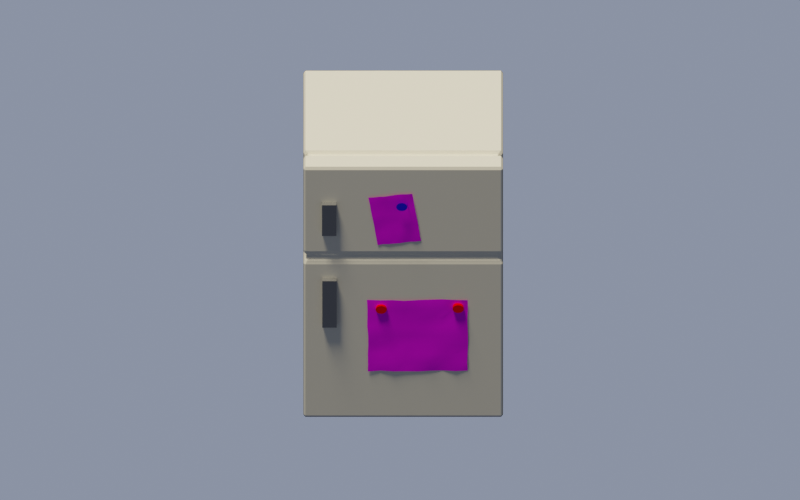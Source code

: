 # Source: fridge.blend  (saved by Blender 2.80.74; exported with 4.5.12 LTS)
import bpy
from mathutils import Matrix  # noqa: F401  (used for matrix-valued properties, if any)

bpy.ops.wm.read_factory_settings(use_empty=True)
scene = bpy.context.scene
scene.name = 'Scene'

# ---- collections
col_collection = bpy.data.collections.new('Collection'); scene.collection.children.link(col_collection)

# ---- images (referenced by path relative to the original .blend; pixels are not part of the script)
import os
ASSET_DIR = os.environ.get("B2B_ASSET_DIR", "")  # directory of the original .blend (textures are referenced by path, not embedded)
HERE = os.path.dirname(os.path.abspath(__file__))  # packed textures are extracted next to this script under _unpacked/

def load_image(name, relpath, width, height, colorspace="sRGB"):
    """Load a texture the original file referenced (path relative to the .blend, or extracted next to this script)."""
    p = next((c for c in (os.path.join(HERE, relpath), os.path.join(ASSET_DIR, relpath)) if relpath and os.path.exists(c)), "")
    if p:
        img = bpy.data.images.load(p, check_existing=True)
        img.name = name
    else:  # same state as the original file: an image datablock whose file is absent (Cycles renders it pink)
        img = bpy.data.images.new(name, width, height)
        img.source = "FILE"
        img.filepath = "//" + (relpath or name)
    img.colorspace_settings.name = colorspace
    return img
img_drawing_jpg = load_image('drawing.jpg', 'drawing.jpg', 1024, 1024, 'sRGB')
img_menu_jpg = load_image('menu.jpg', 'menu.jpg', 1024, 1024, 'sRGB')

# ---- materials (node trees are filled in below, after node groups)
mat_shadow_catcher = bpy.data.materials.new('shadow catcher')
mat_shadow_catcher.surface_render_method = 'BLENDED'
mat_shadow_catcher.blend_method = 'BLEND'
mat_shadow_catcher.use_backface_culling = True
mat_shadow_catcher.use_transparent_shadow = False
mat_material_003 = bpy.data.materials.new('Material.003')
mat_material_003.use_transparent_shadow = False
mat_material_001 = bpy.data.materials.new('Material.001')
mat_material_001.use_transparent_shadow = False
mat_material_002 = bpy.data.materials.new('Material.002')
mat_material_002.use_transparent_shadow = False
mat_material_005 = bpy.data.materials.new('Material.005')
mat_material_005.use_transparent_shadow = False
mat_material_004 = bpy.data.materials.new('Material.004')
mat_material_004.use_transparent_shadow = False
mat_material_006 = bpy.data.materials.new('Material.006')
mat_material_006.use_transparent_shadow = False

# ---- material node trees
mat_shadow_catcher.use_nodes = True; mat_shadow_catcher.node_tree.nodes.clear()
_N = mat_shadow_catcher.node_tree.nodes; _L = mat_shadow_catcher.node_tree.links
n0 = _N.new('ShaderNodeBsdfDiffuse'); n0.name = 'Diffuse BSDF'; n0.location = (-324, 106)
n0.inputs[0].default_value = (0.0, 0.0, 0.0, 1.0)
n1 = _N.new('ShaderNodeBsdfDiffuse'); n1.name = 'Diffuse BSDF.001'; n1.location = (-584, 227)
n1.inputs[0].default_value = (1.0, 1.0, 1.0, 1.0)
n2 = _N.new('ShaderNodeShaderToRGB'); n2.name = 'Shader to RGB'; n2.location = (-347, 252)
n3 = _N.new('ShaderNodeRGBToBW'); n3.name = 'RGB to BW'; n3.location = (-137, 260)
n4 = _N.new('ShaderNodeMixShader'); n4.name = 'Mix Shader'; n4.location = (414, 23)
n5 = _N.new('ShaderNodeValToRGB'); n5.name = 'ColorRamp'; n5.location = (64, 298)
while len(n5.color_ramp.elements) > 1: n5.color_ramp.elements.remove(n5.color_ramp.elements[-1])
n5.color_ramp.elements[0].position = 0.0; n5.color_ramp.elements[0].color = (0.0, 0.0, 0.0, 1.0)
_e = n5.color_ramp.elements.new(0.4); _e.color = (1.0, 1.0, 1.0, 1.0)
n6 = _N.new('ShaderNodeBsdfTransparent'); n6.name = 'Transparent BSDF'; n6.location = (-59, -78)
n7 = _N.new('ShaderNodeOutputMaterial'); n7.name = 'Material Output'; n7.location = (787, 124)
_L.new(n1.outputs[0], n2.inputs[0])
_L.new(n2.outputs[0], n3.inputs[0])
_L.new(n3.outputs[0], n5.inputs[0])
_L.new(n5.outputs[0], n4.inputs[0])
_L.new(n6.outputs[0], n4.inputs[2])
_L.new(n0.outputs[0], n4.inputs[1])
_L.new(n4.outputs[0], n7.inputs[0])
n7.is_active_output = True
mat_material_003.use_nodes = True; mat_material_003.node_tree.nodes.clear()
_N = mat_material_003.node_tree.nodes; _L = mat_material_003.node_tree.links
n0 = _N.new('ShaderNodeOutputMaterial'); n0.name = 'Material Output'; n0.location = (300, 300)
n1 = _N.new('ShaderNodeBsdfPrincipled'); n1.name = 'Principled BSDF'; n1.location = (10, 300)
n1.distribution = 'GGX'
n1.subsurface_method = 'BURLEY'
n1.inputs[2].default_value = 0.8091
n1.inputs[3].default_value = 1.45
n1.inputs[13].default_value = 0.1455
n1.inputs[27].default_value = (0.0, 0.0, 0.0, 1.0)
n1.inputs[28].default_value = 1.0
n2 = _N.new('ShaderNodeTexImage'); n2.name = 'Image Texture'; n2.location = (-315, 115)
n2.image = img_drawing_jpg
_L.new(n1.outputs[0], n0.inputs[0])
_L.new(n2.outputs[0], n1.inputs[0])
n0.is_active_output = True
mat_material_001.use_nodes = True; mat_material_001.node_tree.nodes.clear()
_N = mat_material_001.node_tree.nodes; _L = mat_material_001.node_tree.links
n0 = _N.new('ShaderNodeOutputMaterial'); n0.name = 'Material Output'; n0.location = (300, 300)
n1 = _N.new('ShaderNodeBsdfPrincipled'); n1.name = 'Principled BSDF'; n1.location = (10, 300)
n1.distribution = 'GGX'
n1.subsurface_method = 'BURLEY'
n1.inputs[0].default_value = (0.8714, 0.8228, 0.6724, 1.0)
n1.inputs[2].default_value = 0.7
n1.inputs[3].default_value = 1.45
n1.inputs[19].default_value = 0.25
n1.inputs[20].default_value = 0.0
n1.inputs[27].default_value = (0.0, 0.0, 0.0, 1.0)
n1.inputs[28].default_value = 1.0
_L.new(n1.outputs[0], n0.inputs[0])
n0.is_active_output = True
mat_material_002.use_nodes = True; mat_material_002.node_tree.nodes.clear()
_N = mat_material_002.node_tree.nodes; _L = mat_material_002.node_tree.links
n0 = _N.new('ShaderNodeOutputMaterial'); n0.name = 'Material Output'; n0.location = (300, 300)
n1 = _N.new('ShaderNodeBsdfPrincipled'); n1.name = 'Principled BSDF'; n1.location = (10, 300)
n1.distribution = 'GGX'
n1.subsurface_method = 'BURLEY'
n1.inputs[0].default_value = (0.2722, 0.2722, 0.2722, 1.0)
n1.inputs[1].default_value = 1.0
n1.inputs[3].default_value = 1.45
n1.inputs[27].default_value = (0.0, 0.0, 0.0, 1.0)
n1.inputs[28].default_value = 1.0
_L.new(n1.outputs[0], n0.inputs[0])
n0.is_active_output = True
mat_material_005.use_nodes = True; mat_material_005.node_tree.nodes.clear()
_N = mat_material_005.node_tree.nodes; _L = mat_material_005.node_tree.links
n0 = _N.new('ShaderNodeOutputMaterial'); n0.name = 'Material Output'; n0.location = (300, 300)
n1 = _N.new('ShaderNodeBsdfPrincipled'); n1.name = 'Principled BSDF'; n1.location = (10, 300)
n1.distribution = 'GGX'
n1.subsurface_method = 'BURLEY'
n1.inputs[0].default_value = (0.01628, 0.006684, 0.8, 1.0)
n1.inputs[2].default_value = 0.1955
n1.inputs[3].default_value = 1.45
n1.inputs[13].default_value = 0.1227
n1.inputs[27].default_value = (0.0, 0.0, 0.0, 1.0)
n1.inputs[28].default_value = 1.0
_L.new(n1.outputs[0], n0.inputs[0])
n0.is_active_output = True
mat_material_004.use_nodes = True; mat_material_004.node_tree.nodes.clear()
_N = mat_material_004.node_tree.nodes; _L = mat_material_004.node_tree.links
n0 = _N.new('ShaderNodeOutputMaterial'); n0.name = 'Material Output'; n0.location = (300, 300)
n1 = _N.new('ShaderNodeBsdfPrincipled'); n1.name = 'Principled BSDF'; n1.location = (10, 300)
n1.distribution = 'GGX'
n1.subsurface_method = 'BURLEY'
n1.inputs[0].default_value = (0.8, 0.0004267, 0.0, 1.0)
n1.inputs[2].default_value = 0.1955
n1.inputs[3].default_value = 1.45
n1.inputs[13].default_value = 0.1227
n1.inputs[27].default_value = (0.0, 0.0, 0.0, 1.0)
n1.inputs[28].default_value = 1.0
_L.new(n1.outputs[0], n0.inputs[0])
n0.is_active_output = True
mat_material_006.use_nodes = True; mat_material_006.node_tree.nodes.clear()
_N = mat_material_006.node_tree.nodes; _L = mat_material_006.node_tree.links
n0 = _N.new('ShaderNodeOutputMaterial'); n0.name = 'Material Output'; n0.location = (300, 300)
n1 = _N.new('ShaderNodeBsdfPrincipled'); n1.name = 'Principled BSDF'; n1.location = (10, 300)
n1.distribution = 'GGX'
n1.subsurface_method = 'BURLEY'
n1.inputs[2].default_value = 0.7864
n1.inputs[3].default_value = 1.45
n1.inputs[13].default_value = 0.1227
n1.inputs[27].default_value = (0.0, 0.0, 0.0, 1.0)
n1.inputs[28].default_value = 1.0
n2 = _N.new('ShaderNodeTexImage'); n2.name = 'Image Texture'; n2.location = (-315, 115)
n2.image = img_menu_jpg
_L.new(n1.outputs[0], n0.inputs[0])
_L.new(n2.outputs[0], n1.inputs[0])
n0.is_active_output = True

# ---- world
world_world = bpy.data.worlds.new('World'); scene.world = world_world
world_world.use_nodes = True; world_world.node_tree.nodes.clear()
_N = world_world.node_tree.nodes; _L = world_world.node_tree.links
n0 = _N.new('ShaderNodeOutputWorld'); n0.name = 'World Output'; n0.location = (300, 300)
n1 = _N.new('ShaderNodeBackground'); n1.name = 'Background'; n1.location = (10, 300)
n1.inputs[0].default_value = (0.1653, 0.1946, 0.2739, 1.0)
n1.inputs[1].default_value = 0.4
_L.new(n1.outputs[0], n0.inputs[0])
n0.is_active_output = True
world_world.color = (0.05088, 0.05088, 0.05088)
world_world.use_sun_shadow = False
world_world.sun_shadow_jitter_overblur = 0.0

# ---- cameras
cam_camera = bpy.data.cameras.new('Camera')
cam_camera.type = 'ORTHO'
cam_camera.clip_end = 100.0
cam_camera.ortho_scale = 16.0

# ---- lights
light_light = bpy.data.lights.new('Light', 'SUN')
light_light.color = (1.0, 0.9111, 0.7206)
light_light.transmission_factor = 0.0
light_light.angle = 0.1993
light_light.energy = 4.0
light_light.shadow_soft_size = 0.1
light_light.shadow_cascade_max_distance = 1000.0

# ---- meshes
me_plane = bpy.data.meshes.new('Plane')
me_plane.from_pydata([(-1.0, -1.0, 0.0), (1.0, -1.0, 0.0), (-1.0, 1.0, 0.0), (1.0, 1.0, 0.0)], [], [(0, 1, 3, 2)])
_uv = me_plane.uv_layers.new(name='UVMap')
_uv.uv.foreach_set('vector', [0.0, 0.0, 1.0, 0.0, 1.0, 1.0, 0.0, 1.0])
me_plane.materials.append(mat_shadow_catcher)
me_plane.use_remesh_preserve_volume = False
me_plane.use_remesh_preserve_attributes = False
me_plane.use_mirror_vertex_groups = False
me_plane.update()
me_plane_001 = bpy.data.meshes.new('Plane.001')
me_plane_001.from_pydata([(-1.609, 0.208, -2.619), (1.54, 0.2371, -2.62), (-1.62, 0.2256, 0.5418), (1.561, 0.1921, 0.5386), (-1.59, 0.1982, -1.029), (-0.01383, 0.2188, -2.633), (1.558, 0.2072, -1.021), (-0.02691, 0.2085, 0.5357), (-0.03437, 0.2159, -1.056), (-1.605, 0.2061, -1.826), (0.7513, 0.2387, -2.612), (1.544, 0.2115, -0.2486), (-0.8172, 0.2103, 0.5366), (-1.609, 0.214, -0.2523), (-0.813, 0.1996, -2.61), (1.544, 0.2255, -1.809), (0.7571, 0.229, 0.5486), (-0.04079, 0.2159, -0.2558), (-0.01607, 0.2049, -1.834), (-0.8049, 0.2247, -1.043), (0.7493, 0.1999, -1.044), (0.7785, 0.2036, -1.806), (-0.8149, 0.2073, -1.837), (-0.8249, 0.2128, -0.242), (0.738, 0.2335, -0.2567), (-1.604, 0.2129, -2.226), (1.152, 0.2108, -2.618), (1.564, 0.2191, 0.1269), (-1.209, 0.2123, 0.5278), (-1.617, 0.2168, -0.6425), (-0.4235, 0.2114, -2.617), (1.558, 0.225, -1.431), (0.3532, 0.2067, 0.5563), (-0.04571, 0.1953, 0.1321), (-0.02767, 0.2153, -1.426), (-1.215, 0.201, -1.045), (0.3627, 0.2138, -1.037), (-1.59, 0.2134, -1.428), (0.3659, 0.2217, -2.608), (1.547, 0.2106, -0.646), (-0.4411, 0.1925, 0.5205), (-1.606, 0.211, 0.142), (-1.221, 0.2227, -2.594), (1.527, 0.1963, -2.226), (1.133, 0.223, 0.5232), (-0.03961, 0.2131, -0.6584), (-0.01409, 0.2018, -2.221), (-0.4122, 0.2175, -1.056), (1.152, 0.2103, -1.047), (0.7384, 0.2124, -1.443), (0.7476, 0.2268, -2.228), (0.368, 0.2043, -1.848), (1.14, 0.2246, -1.811), (-0.8362, 0.2128, -1.431), (-0.8181, 0.1833, -2.22), (-1.21, 0.2299, -1.846), (-0.4245, 0.2147, -1.828), (-0.803, 0.2053, 0.1399), (-0.8167, 0.2102, -0.6456), (-1.207, 0.2199, -0.2368), (-0.4231, 0.2264, -0.2422), (0.74, 0.2013, 0.12), (0.7419, 0.2105, -0.642), (0.3543, 0.2093, -0.2318), (1.131, 0.2203, -0.2581), (1.166, 0.2, -0.643), (0.363, 0.2051, -0.6436), (0.3545, 0.1949, 0.147), (-0.4283, 0.2001, -0.6548), (-1.226, 0.1931, -0.6449), (-1.224, 0.1986, 0.1523), (-0.4241, 0.2274, -2.2), (-1.222, 0.205, -2.223), (-1.214, 0.2218, -1.437), (1.162, 0.2139, -2.231), (0.3662, 0.1878, -2.222), (0.3801, 0.2098, -1.434), (1.162, 0.1995, -1.456), (-0.4106, 0.2213, -1.438), (-0.4263, 0.1983, 0.1363), (1.147, 0.2323, 0.1514)], [], [(80, 27, 3, 44), (79, 33, 7, 40), (78, 34, 8, 47), (77, 31, 6, 48), (76, 49, 20, 36), (75, 50, 21, 51), (74, 43, 15, 52), (73, 53, 19, 35), (72, 54, 22, 55), (71, 46, 18, 56), (70, 57, 12, 28), (69, 58, 23, 59), (68, 45, 17, 60), (67, 61, 16, 32), (66, 62, 24, 63), (65, 39, 11, 64), (62, 65, 64, 24), (20, 48, 65, 62), (48, 6, 39, 65), (45, 66, 63, 17), (8, 36, 66, 45), (36, 20, 62, 66), (33, 67, 32, 7), (17, 63, 67, 33), (63, 24, 61, 67), (58, 68, 60, 23), (19, 47, 68, 58), (47, 8, 45, 68), (29, 69, 59, 13), (4, 35, 69, 29), (35, 19, 58, 69), (41, 70, 28, 2), (13, 59, 70, 41), (59, 23, 57, 70), (54, 71, 56, 22), (14, 30, 71, 54), (30, 5, 46, 71), (25, 72, 55, 9), (0, 42, 72, 25), (42, 14, 54, 72), (37, 73, 35, 4), (9, 55, 73, 37), (55, 22, 53, 73), (50, 74, 52, 21), (10, 26, 74, 50), (26, 1, 43, 74), (46, 75, 51, 18), (5, 38, 75, 46), (38, 10, 50, 75), (34, 76, 36, 8), (18, 51, 76, 34), (51, 21, 49, 76), (49, 77, 48, 20), (21, 52, 77, 49), (52, 15, 31, 77), (53, 78, 47, 19), (22, 56, 78, 53), (56, 18, 34, 78), (57, 79, 40, 12), (23, 60, 79, 57), (60, 17, 33, 79), (61, 80, 44, 16), (24, 64, 80, 61), (64, 11, 27, 80)])
me_plane_001.polygons.foreach_set('use_smooth', [True] * 64)
_uv = me_plane_001.uv_layers.new(name='UVMap')
_uv.uv.foreach_set('vector', [0.875, 0.875, 1.0, 0.875, 1.0, 1.0, 0.875, 1.0, 0.375, 0.875, 0.5, 0.875, 0.5, 1.0, 0.375, 1.0, 0.375, 0.375, 0.5, 0.375, 0.5, 0.5, 0.375, 0.5, 0.875, 0.375, 1.0, 0.375, 1.0, 0.5, 0.875, 0.5, 0.625, 0.375, 0.75, 0.375, 0.75, 0.5, 0.625, 0.5, 0.625, 0.125, 0.75, 0.125, 0.75, 0.25, 0.625, 0.25, 0.875, 0.125, 1.0, 0.125, 1.0, 0.25, 0.875, 0.25, 0.125, 0.375, 0.25, 0.375, 0.25, 0.5, 0.125, 0.5, 0.125, 0.125, 0.25, 0.125, 0.25, 0.25, 0.125, 0.25, 0.375, 0.125, 0.5, 0.125, 0.5, 0.25, 0.375, 0.25, 0.125, 0.875, 0.25, 0.875, 0.25, 1.0, 0.125, 1.0, 0.125, 0.625, 0.25, 0.625, 0.25, 0.75, 0.125, 0.75, 0.375, 0.625, 0.5, 0.625, 0.5, 0.75, 0.375, 0.75, 0.625, 0.875, 0.75, 0.875, 0.75, 1.0, 0.625, 1.0, 0.625, 0.625, 0.75, 0.625, 0.75, 0.75, 0.625, 0.75, 0.875, 0.625, 1.0, 0.625, 1.0, 0.75, 0.875, 0.75, 0.75, 0.625, 0.875, 0.625, 0.875, 0.75, 0.75, 0.75, 0.75, 0.5, 0.875, 0.5, 0.875, 0.625, 0.75, 0.625, 0.875, 0.5, 1.0, 0.5, 1.0, 0.625, 0.875, 0.625, 0.5, 0.625, 0.625, 0.625, 0.625, 0.75, 0.5, 0.75, 0.5, 0.5, 0.625, 0.5, 0.625, 0.625, 0.5, 0.625, 0.625, 0.5, 0.75, 0.5, 0.75, 0.625, 0.625, 0.625, 0.5, 0.875, 0.625, 0.875, 0.625, 1.0, 0.5, 1.0, 0.5, 0.75, 0.625, 0.75, 0.625, 0.875, 0.5, 0.875, 0.625, 0.75, 0.75, 0.75, 0.75, 0.875, 0.625, 0.875, 0.25, 0.625, 0.375, 0.625, 0.375, 0.75, 0.25, 0.75, 0.25, 0.5, 0.375, 0.5, 0.375, 0.625, 0.25, 0.625, 0.375, 0.5, 0.5, 0.5, 0.5, 0.625, 0.375, 0.625, 0.0, 0.625, 0.125, 0.625, 0.125, 0.75, 0.0, 0.75, 0.0, 0.5, 0.125, 0.5, 0.125, 0.625, 0.0, 0.625, 0.125, 0.5, 0.25, 0.5, 0.25, 0.625, 0.125, 0.625, 0.0, 0.875, 0.125, 0.875, 0.125, 1.0, 0.0, 1.0, 0.0, 0.75, 0.125, 0.75, 0.125, 0.875, 0.0, 0.875, 0.125, 0.75, 0.25, 0.75, 0.25, 0.875, 0.125, 0.875, 0.25, 0.125, 0.375, 0.125, 0.375, 0.25, 0.25, 0.25, 0.25, 0.0, 0.375, 0.0, 0.375, 0.125, 0.25, 0.125, 0.375, 0.0, 0.5, 0.0, 0.5, 0.125, 0.375, 0.125, 0.0, 0.125, 0.125, 0.125, 0.125, 0.25, 0.0, 0.25, 0.0, 0.0, 0.125, 0.0, 0.125, 0.125, 0.0, 0.125, 0.125, 0.0, 0.25, 0.0, 0.25, 0.125, 0.125, 0.125, 0.0, 0.375, 0.125, 0.375, 0.125, 0.5, 0.0, 0.5, 0.0, 0.25, 0.125, 0.25, 0.125, 0.375, 0.0, 0.375, 0.125, 0.25, 0.25, 0.25, 0.25, 0.375, 0.125, 0.375, 0.75, 0.125, 0.875, 0.125, 0.875, 0.25, 0.75, 0.25, 0.75, 0.0, 0.875, 0.0, 0.875, 0.125, 0.75, 0.125, 0.875, 0.0, 1.0, 0.0, 1.0, 0.125, 0.875, 0.125, 0.5, 0.125, 0.625, 0.125, 0.625, 0.25, 0.5, 0.25, 0.5, 0.0, 0.625, 0.0, 0.625, 0.125, 0.5, 0.125, 0.625, 0.0, 0.75, 0.0, 0.75, 0.125, 0.625, 0.125, 0.5, 0.375, 0.625, 0.375, 0.625, 0.5, 0.5, 0.5, 0.5, 0.25, 0.625, 0.25, 0.625, 0.375, 0.5, 0.375, 0.625, 0.25, 0.75, 0.25, 0.75, 0.375, 0.625, 0.375, 0.75, 0.375, 0.875, 0.375, 0.875, 0.5, 0.75, 0.5, 0.75, 0.25, 0.875, 0.25, 0.875, 0.375, 0.75, 0.375, 0.875, 0.25, 1.0, 0.25, 1.0, 0.375, 0.875, 0.375, 0.25, 0.375, 0.375, 0.375, 0.375, 0.5, 0.25, 0.5, 0.25, 0.25, 0.375, 0.25, 0.375, 0.375, 0.25, 0.375, 0.375, 0.25, 0.5, 0.25, 0.5, 0.375, 0.375, 0.375, 0.25, 0.875, 0.375, 0.875, 0.375, 1.0, 0.25, 1.0, 0.25, 0.75, 0.375, 0.75, 0.375, 0.875, 0.25, 0.875, 0.375, 0.75, 0.5, 0.75, 0.5, 0.875, 0.375, 0.875, 0.75, 0.875, 0.875, 0.875, 0.875, 1.0, 0.75, 1.0, 0.75, 0.75, 0.875, 0.75, 0.875, 0.875, 0.75, 0.875, 0.875, 0.75, 1.0, 0.75, 1.0, 0.875, 0.875, 0.875])
me_plane_001.materials.append(mat_material_003)
me_plane_001.use_remesh_preserve_volume = False
me_plane_001.use_remesh_preserve_attributes = False
me_plane_001.use_mirror_vertex_groups = False
me_plane_001.update()
me_cube = bpy.data.meshes.new('Cube')
me_cube.from_pydata([(-1.0, -1.0, -1.0), (-1.0, -1.0, 1.0), (-1.0, 1.0, -1.0), (-1.0, 1.0, 1.0), (1.0, -1.0, -1.0), (1.0, -1.0, 1.0), (1.0, 1.0, -1.0), (1.0, 1.0, 1.0), (-0.9528, -0.9641, 0.2761), (-0.9528, 0.9416, 0.2761), (0.9528, 0.9416, 0.2761), (0.9528, -0.9641, 0.2761), (-0.9567, -0.6832, -0.9442), (-0.9567, -0.6832, 0.9691), (0.9567, -0.6832, -0.9442), (0.9567, -0.6832, 0.9691), (0.9528, -0.6918, 0.2761), (-0.9528, -0.6918, 0.2761), (-1.0, 1.0, 0.2422), (1.0, 1.0, 0.2422), (1.0, -1.0, 0.2422), (-1.0, -1.0, 0.2422), (-0.9567, -0.6832, 0.2442), (0.9567, -0.6832, 0.2442), (-1.0, -1.0, 0.3171), (-1.0, 1.0, 0.3171), (1.0, 1.0, 0.3171), (1.0, -1.0, 0.3171), (0.9567, -0.6832, 0.3158), (-0.9567, -0.6832, 0.3158), (-1.0, -0.6644, 1.0), (1.0, -0.6644, -1.0), (-0.9528, -0.6443, 0.2761), (-1.0, -0.6644, -1.0), (1.0, -0.6644, 1.0), (0.9528, -0.6443, 0.2761), (1.0, -0.6644, 0.2422), (-1.0, -0.6644, 0.2422), (1.0, -0.6644, 0.3171), (-1.0, -0.6644, 0.3171), (-1.0, -0.7619, -1.0), (1.0, -0.7619, 1.0), (0.9528, -0.7372, 0.2761), (-1.0, -0.7619, 1.0), (1.0, -0.7619, -1.0), (-0.9528, -0.7372, 0.2761), (-1.0, -0.7619, 0.2422), (1.0, -0.7619, 0.2422), (-1.0, -0.7619, 0.3171), (1.0, -0.7619, 0.3171)], [], [(39, 30, 3, 25), (25, 3, 7, 26), (49, 41, 5, 27), (27, 5, 1, 24), (40, 44, 4, 0), (41, 43, 1, 5), (20, 11, 8, 21), (47, 42, 11, 20), (18, 9, 10, 19), (37, 32, 9, 18), (46, 45, 17, 22), (36, 35, 16, 23), (34, 30, 13, 15), (33, 31, 14, 12), (38, 34, 15, 28), (48, 43, 13, 29), (31, 36, 23, 14), (40, 46, 22, 12), (33, 37, 18, 2), (2, 18, 19, 6), (44, 47, 20, 4), (4, 20, 21, 0), (45, 48, 29, 17), (35, 38, 28, 16), (11, 27, 24, 8), (42, 49, 27, 11), (9, 25, 26, 10), (32, 39, 25, 9), (17, 29, 39, 32), (10, 26, 38, 35), (12, 22, 37, 33), (6, 19, 36, 31), (26, 7, 34, 38), (2, 6, 31, 33), (7, 3, 30, 34), (19, 10, 35, 36), (22, 17, 32, 37), (29, 13, 30, 39), (16, 28, 49, 42), (8, 24, 48, 45), (14, 23, 47, 44), (0, 21, 46, 40), (24, 1, 43, 48), (21, 8, 45, 46), (23, 16, 42, 47), (15, 13, 43, 41), (12, 14, 44, 40), (28, 15, 41, 49)])
_uv = me_cube.uv_layers.new(name='UVMap')
_uv.uv.foreach_set('vector', [0.5396, 0.04196, 0.625, 0.04196, 0.625, 0.25, 0.5396, 0.25, 0.5396, 0.25, 0.625, 0.25, 0.625, 0.5, 0.5396, 0.5, 0.5396, 0.7202, 0.625, 0.7202, 0.625, 0.75, 0.5396, 0.75, 0.5396, 0.75, 0.625, 0.75, 0.625, 1.0, 0.5396, 1.0, 0.125, 0.7202, 0.375, 0.7202, 0.375, 0.75, 0.125, 0.75, 0.625, 0.7202, 0.875, 0.7202, 0.875, 0.75, 0.625, 0.75, 0.5303, 0.75, 0.5345, 0.75, 0.5345, 1.0, 0.5303, 1.0, 0.5303, 0.7202, 0.5345, 0.7202, 0.5345, 0.75, 0.5303, 0.75, 0.5303, 0.25, 0.5345, 0.25, 0.5345, 0.5, 0.5303, 0.5, 0.5303, 0.04196, 0.5345, 0.04196, 0.5345, 0.25, 0.5303, 0.25, 0.5303, 0.02976, 0.5345, 0.02976, 0.5345, 0.03571, 0.5303, 0.03571, 0.5303, 0.708, 0.5345, 0.708, 0.5345, 0.7143, 0.5303, 0.7143, 0.625, 0.708, 0.875, 0.708, 0.875, 0.7143, 0.625, 0.7143, 0.125, 0.708, 0.375, 0.708, 0.375, 0.7143, 0.125, 0.7143, 0.5396, 0.708, 0.625, 0.708, 0.625, 0.7143, 0.5396, 0.7143, 0.5396, 0.02976, 0.625, 0.02976, 0.625, 0.03571, 0.5396, 0.03571, 0.375, 0.708, 0.5303, 0.708, 0.5303, 0.7143, 0.375, 0.7143, 0.375, 0.02976, 0.5303, 0.02976, 0.5303, 0.03571, 0.375, 0.03571, 0.375, 0.04196, 0.5303, 0.04196, 0.5303, 0.25, 0.375, 0.25, 0.375, 0.25, 0.5303, 0.25, 0.5303, 0.5, 0.375, 0.5, 0.375, 0.7202, 0.5303, 0.7202, 0.5303, 0.75, 0.375, 0.75, 0.375, 0.75, 0.5303, 0.75, 0.5303, 1.0, 0.375, 1.0, 0.5345, 0.02976, 0.5396, 0.02976, 0.5396, 0.03571, 0.5345, 0.03571, 0.5345, 0.708, 0.5396, 0.708, 0.5396, 0.7143, 0.5345, 0.7143, 0.5345, 0.75, 0.5396, 0.75, 0.5396, 1.0, 0.5345, 1.0, 0.5345, 0.7202, 0.5396, 0.7202, 0.5396, 0.75, 0.5345, 0.75, 0.5345, 0.25, 0.5396, 0.25, 0.5396, 0.5, 0.5345, 0.5, 0.5345, 0.04196, 0.5396, 0.04196, 0.5396, 0.25, 0.5345, 0.25, 0.5345, 0.03571, 0.5396, 0.03571, 0.5396, 0.04196, 0.5345, 0.04196, 0.5345, 0.5, 0.5396, 0.5, 0.5396, 0.708, 0.5345, 0.708, 0.375, 0.03571, 0.5303, 0.03571, 0.5303, 0.04196, 0.375, 0.04196, 0.375, 0.5, 0.5303, 0.5, 0.5303, 0.708, 0.375, 0.708, 0.5396, 0.5, 0.625, 0.5, 0.625, 0.708, 0.5396, 0.708, 0.125, 0.5, 0.375, 0.5, 0.375, 0.708, 0.125, 0.708, 0.625, 0.5, 0.875, 0.5, 0.875, 0.708, 0.625, 0.708, 0.5303, 0.5, 0.5345, 0.5, 0.5345, 0.708, 0.5303, 0.708, 0.5303, 0.03571, 0.5345, 0.03571, 0.5345, 0.04196, 0.5303, 0.04196, 0.5396, 0.03571, 0.625, 0.03571, 0.625, 0.04196, 0.5396, 0.04196, 0.5345, 0.7143, 0.5396, 0.7143, 0.5396, 0.7202, 0.5345, 0.7202, 0.5345, 0.0, 0.5396, 0.0, 0.5396, 0.02976, 0.5345, 0.02976, 0.375, 0.7143, 0.5303, 0.7143, 0.5303, 0.7202, 0.375, 0.7202, 0.375, 0.0, 0.5303, 0.0, 0.5303, 0.02976, 0.375, 0.02976, 0.5396, 0.0, 0.625, 0.0, 0.625, 0.02976, 0.5396, 0.02976, 0.5303, 0.0, 0.5345, 0.0, 0.5345, 0.02976, 0.5303, 0.02976, 0.5303, 0.7143, 0.5345, 0.7143, 0.5345, 0.7202, 0.5303, 0.7202, 0.625, 0.7143, 0.875, 0.7143, 0.875, 0.7202, 0.625, 0.7202, 0.125, 0.7143, 0.375, 0.7143, 0.375, 0.7202, 0.125, 0.7202, 0.5396, 0.7143, 0.625, 0.7143, 0.625, 0.7202, 0.5396, 0.7202])
me_cube.materials.append(mat_material_001)
me_cube.use_remesh_preserve_volume = False
me_cube.use_remesh_preserve_attributes = False
me_cube.use_mirror_vertex_groups = False
me_cube.update()
me_cube_001 = bpy.data.meshes.new('Cube.001')
me_cube_001.from_pydata([(-1.0, -1.0, -0.823), (-1.0, -1.0, 1.177), (-1.0, 1.0, -0.823), (-1.0, 1.0, 1.177), (1.0, -1.0, -0.823), (1.0, -1.0, 1.177), (1.0, 1.0, -0.823), (1.0, 1.0, 1.177), (-0.9558, -1.0, -6.777), (-0.9558, -1.0, -3.754), (-0.9558, 1.0, -6.777), (-0.9558, 1.0, -3.754), (1.044, -1.0, -6.777), (1.044, -1.0, -3.754), (1.044, 1.0, -6.777), (1.044, 1.0, -3.754)], [], [(0, 1, 3, 2), (2, 3, 7, 6), (6, 7, 5, 4), (4, 5, 1, 0), (2, 6, 4, 0), (7, 3, 1, 5), (8, 9, 11, 10), (10, 11, 15, 14), (14, 15, 13, 12), (12, 13, 9, 8), (10, 14, 12, 8), (15, 11, 9, 13)])
_uv = me_cube_001.uv_layers.new(name='UVMap')
_uv.uv.foreach_set('vector', [0.375, 0.0, 0.625, 0.0, 0.625, 0.25, 0.375, 0.25, 0.375, 0.25, 0.625, 0.25, 0.625, 0.5, 0.375, 0.5, 0.375, 0.5, 0.625, 0.5, 0.625, 0.75, 0.375, 0.75, 0.375, 0.75, 0.625, 0.75, 0.625, 1.0, 0.375, 1.0, 0.125, 0.5, 0.375, 0.5, 0.375, 0.75, 0.125, 0.75, 0.625, 0.5, 0.875, 0.5, 0.875, 0.75, 0.625, 0.75, 0.375, 0.0, 0.625, 0.0, 0.625, 0.25, 0.375, 0.25, 0.375, 0.25, 0.625, 0.25, 0.625, 0.5, 0.375, 0.5, 0.375, 0.5, 0.625, 0.5, 0.625, 0.75, 0.375, 0.75, 0.375, 0.75, 0.625, 0.75, 0.625, 1.0, 0.375, 1.0, 0.125, 0.5, 0.375, 0.5, 0.375, 0.75, 0.125, 0.75, 0.625, 0.5, 0.875, 0.5, 0.875, 0.75, 0.625, 0.75])
me_cube_001.materials.append(mat_material_002)
me_cube_001.use_remesh_preserve_volume = False
me_cube_001.use_remesh_preserve_attributes = False
me_cube_001.use_mirror_vertex_groups = False
me_cube_001.update()
me_cylinder_002 = bpy.data.meshes.new('Cylinder.002')
me_cylinder_002.from_pydata([(-0.565, 1.513, 0.01152), (-0.5505, 1.511, 0.01152), (-0.5369, 1.506, -0.04484), (-0.5369, 1.506, 0.01152), (-0.5252, 1.497, 0.01152), (-0.5162, 1.485, 0.01152), (-0.5106, 1.471, -0.04484), (-0.5106, 1.471, 0.01152), (-0.5087, 1.457, -0.04484), (-0.5087, 1.457, 0.01152), (-0.5106, 1.442, -0.04484), (-0.5106, 1.442, 0.01152), (-0.5162, 1.429, 0.01152), (-0.5252, 1.417, 0.01152), (-0.5369, 1.408, -0.04484), (-0.5369, 1.408, 0.01152), (-0.5505, 1.402, 0.01152), (-0.565, 1.401, -0.04484), (-0.565, 1.401, 0.01152), (-0.5796, 1.402, 0.01152), (-0.5932, 1.408, -0.04484), (-0.5932, 1.408, 0.01152), (-0.6049, 1.417, 0.01152), (-0.6138, 1.429, 0.01152), (-0.6195, 1.442, 0.01152), (-0.6214, 1.457, 0.01152), (-0.6195, 1.471, 0.01152), (-0.6138, 1.485, 0.01152), (-0.6049, 1.497, 0.01152), (-0.5932, 1.506, 0.01152), (-0.5796, 1.511, 0.01152)], [(3, 2), (15, 14), (18, 17), (21, 20)], [(6, 7, 9, 8), (8, 9, 11, 10), (1, 0, 30, 29, 28, 27, 26, 25, 24, 23, 22, 21, 19, 18, 16, 15, 13, 12, 11, 9, 7, 5, 4, 3)])
_uv = me_cylinder_002.uv_layers.new(name='UVMap')
_uv.uv.foreach_set('vector', [0.7917, 0.5, 0.7917, 1.0, 0.75, 1.0, 0.75, 0.5, 0.75, 0.5, 0.75, 1.0, 0.7083, 1.0, 0.7083, 0.5, 0.3121, 0.4818, 0.25, 0.49, 0.1879, 0.4818, 0.13, 0.4578, 0.08029, 0.4197, 0.04215, 0.37, 0.01818, 0.3121, 0.01, 0.25, 0.01818, 0.1879, 0.04215, 0.13, 0.08029, 0.08029, 0.13, 0.04215, 0.1879, 0.01818, 0.25, 0.01, 0.3121, 0.01818, 0.37, 0.04215, 0.4197, 0.08029, 0.4578, 0.13, 0.4818, 0.1879, 0.49, 0.25, 0.4818, 0.3121, 0.4578, 0.37, 0.4197, 0.4197, 0.37, 0.4578])
me_cylinder_002.materials.append(mat_material_005)
me_cylinder_002.use_remesh_preserve_volume = False
me_cylinder_002.use_remesh_preserve_attributes = False
me_cylinder_002.use_mirror_vertex_groups = False
me_cylinder_002.update()
me_cylinder = bpy.data.meshes.new('Cylinder')
me_cylinder.from_pydata([(-2.539e-10, 0.05635, -0.02818), (-2.539e-10, 0.05635, 0.02818), (0.01459, 0.05443, -0.02818), (0.01459, 0.05443, 0.02818), (0.02818, 0.0488, -0.02818), (0.02818, 0.0488, 0.02818), (0.03985, 0.03985, -0.02818), (0.03985, 0.03985, 0.02818), (0.0488, 0.02818, -0.02818), (0.0488, 0.02818, 0.02818), (0.05443, 0.01459, -0.02818), (0.05443, 0.01459, 0.02818), (0.05635, 6.455e-09, -0.02818), (0.05635, 6.455e-09, 0.02818), (0.05443, -0.01459, -0.02818), (0.05443, -0.01459, 0.02818), (0.0488, -0.02818, -0.02818), (0.0488, -0.02818, 0.02818), (0.03985, -0.03985, -0.02818), (0.03985, -0.03985, 0.02818), (0.02818, -0.0488, -0.02818), (0.02818, -0.0488, 0.02818), (0.01459, -0.05443, -0.02818), (0.01459, -0.05443, 0.02818), (2.169e-08, -0.05635, -0.02818), (2.169e-08, -0.05635, 0.02818), (-0.01459, -0.05443, -0.02818), (-0.01459, -0.05443, 0.02818), (-0.02818, -0.0488, -0.02818), (-0.02818, -0.0488, 0.02818), (-0.03985, -0.03985, -0.02818), (-0.03985, -0.03985, 0.02818), (-0.0488, -0.02818, -0.02818), (-0.0488, -0.02818, 0.02818), (-0.05443, -0.01459, -0.02818), (-0.05443, -0.01459, 0.02818), (-0.05635, -2.4e-08, -0.02818), (-0.05635, -2.4e-08, 0.02818), (-0.05443, 0.01459, -0.02818), (-0.05443, 0.01459, 0.02818), (-0.0488, 0.02818, -0.02818), (-0.0488, 0.02818, 0.02818), (-0.03985, 0.03985, -0.02818), (-0.03985, 0.03985, 0.02818), (-0.02818, 0.0488, -0.02818), (-0.02818, 0.0488, 0.02818), (-0.01459, 0.05443, -0.02818), (-0.01459, 0.05443, 0.02818), (-0.7721, 0.04263, -0.03078), (-0.7721, 0.04263, 0.02557), (-0.7575, 0.04071, -0.03078), (-0.7575, 0.04071, 0.02557), (-0.7439, 0.03508, -0.03078), (-0.7439, 0.03508, 0.02557), (-0.7322, 0.02613, -0.03078), (-0.7322, 0.02613, 0.02557), (-0.7233, 0.01446, -0.03078), (-0.7233, 0.01446, 0.02557), (-0.7177, 0.0008645, -0.03078), (-0.7177, 0.0008645, 0.02557), (-0.7157, -0.01372, -0.03078), (-0.7157, -0.01372, 0.02557), (-0.7177, -0.02831, -0.03078), (-0.7177, -0.02831, 0.02557), (-0.7233, -0.0419, -0.03078), (-0.7233, -0.0419, 0.02557), (-0.7322, -0.05357, -0.03078), (-0.7322, -0.05357, 0.02557), (-0.7439, -0.06253, -0.03078), (-0.7439, -0.06253, 0.02557), (-0.7575, -0.06816, -0.03078), (-0.7575, -0.06816, 0.02557), (-0.7721, -0.07008, -0.03078), (-0.7721, -0.07008, 0.02557), (-0.7867, -0.06816, -0.03078), (-0.7867, -0.06816, 0.02557), (-0.8003, -0.06253, -0.03078), (-0.8003, -0.06253, 0.02557), (-0.8119, -0.05357, -0.03078), (-0.8119, -0.05357, 0.02557), (-0.8209, -0.0419, -0.03078), (-0.8209, -0.0419, 0.02557), (-0.8265, -0.02831, -0.03078), (-0.8265, -0.02831, 0.02557), (-0.8284, -0.01372, -0.03078), (-0.8284, -0.01372, 0.02557), (-0.8265, 0.0008645, -0.03078), (-0.8265, 0.0008645, 0.02557), (-0.8209, 0.01446, -0.03078), (-0.8209, 0.01446, 0.02557), (-0.8119, 0.02613, -0.03078), (-0.8119, 0.02613, 0.02557), (-0.8003, 0.03508, -0.03078), (-0.8003, 0.03508, 0.02557), (-0.7867, 0.04071, -0.03078), (-0.7867, 0.04071, 0.02557)], [], [(0, 1, 3, 2), (2, 3, 5, 4), (4, 5, 7, 6), (6, 7, 9, 8), (8, 9, 11, 10), (10, 11, 13, 12), (12, 13, 15, 14), (14, 15, 17, 16), (16, 17, 19, 18), (18, 19, 21, 20), (20, 21, 23, 22), (22, 23, 25, 24), (24, 25, 27, 26), (26, 27, 29, 28), (28, 29, 31, 30), (30, 31, 33, 32), (32, 33, 35, 34), (34, 35, 37, 36), (36, 37, 39, 38), (38, 39, 41, 40), (40, 41, 43, 42), (42, 43, 45, 44), (3, 1, 47, 45, 43, 41, 39, 37, 35, 33, 31, 29, 27, 25, 23, 21, 19, 17, 15, 13, 11, 9, 7, 5), (44, 45, 47, 46), (46, 47, 1, 0), (0, 2, 4, 6, 8, 10, 12, 14, 16, 18, 20, 22, 24, 26, 28, 30, 32, 34, 36, 38, 40, 42, 44, 46), (48, 49, 51, 50), (50, 51, 53, 52), (52, 53, 55, 54), (54, 55, 57, 56), (56, 57, 59, 58), (58, 59, 61, 60), (60, 61, 63, 62), (62, 63, 65, 64), (64, 65, 67, 66), (66, 67, 69, 68), (68, 69, 71, 70), (70, 71, 73, 72), (72, 73, 75, 74), (74, 75, 77, 76), (76, 77, 79, 78), (78, 79, 81, 80), (80, 81, 83, 82), (82, 83, 85, 84), (84, 85, 87, 86), (86, 87, 89, 88), (88, 89, 91, 90), (90, 91, 93, 92), (51, 49, 95, 93, 91, 89, 87, 85, 83, 81, 79, 77, 75, 73, 71, 69, 67, 65, 63, 61, 59, 57, 55, 53), (92, 93, 95, 94), (94, 95, 49, 48), (48, 50, 52, 54, 56, 58, 60, 62, 64, 66, 68, 70, 72, 74, 76, 78, 80, 82, 84, 86, 88, 90, 92, 94)])
_uv = me_cylinder.uv_layers.new(name='UVMap')
_uv.uv.foreach_set('vector', [1.0, 0.5, 1.0, 1.0, 0.9583, 1.0, 0.9583, 0.5, 0.9583, 0.5, 0.9583, 1.0, 0.9167, 1.0, 0.9167, 0.5, 0.9167, 0.5, 0.9167, 1.0, 0.875, 1.0, 0.875, 0.5, 0.875, 0.5, 0.875, 1.0, 0.8333, 1.0, 0.8333, 0.5, 0.8333, 0.5, 0.8333, 1.0, 0.7917, 1.0, 0.7917, 0.5, 0.7917, 0.5, 0.7917, 1.0, 0.75, 1.0, 0.75, 0.5, 0.75, 0.5, 0.75, 1.0, 0.7083, 1.0, 0.7083, 0.5, 0.7083, 0.5, 0.7083, 1.0, 0.6667, 1.0, 0.6667, 0.5, 0.6667, 0.5, 0.6667, 1.0, 0.625, 1.0, 0.625, 0.5, 0.625, 0.5, 0.625, 1.0, 0.5833, 1.0, 0.5833, 0.5, 0.5833, 0.5, 0.5833, 1.0, 0.5417, 1.0, 0.5417, 0.5, 0.5417, 0.5, 0.5417, 1.0, 0.5, 1.0, 0.5, 0.5, 0.5, 0.5, 0.5, 1.0, 0.4583, 1.0, 0.4583, 0.5, 0.4583, 0.5, 0.4583, 1.0, 0.4167, 1.0, 0.4167, 0.5, 0.4167, 0.5, 0.4167, 1.0, 0.375, 1.0, 0.375, 0.5, 0.375, 0.5, 0.375, 1.0, 0.3333, 1.0, 0.3333, 0.5, 0.3333, 0.5, 0.3333, 1.0, 0.2917, 1.0, 0.2917, 0.5, 0.2917, 0.5, 0.2917, 1.0, 0.25, 1.0, 0.25, 0.5, 0.25, 0.5, 0.25, 1.0, 0.2083, 1.0, 0.2083, 0.5, 0.2083, 0.5, 0.2083, 1.0, 0.1667, 1.0, 0.1667, 0.5, 0.1667, 0.5, 0.1667, 1.0, 0.125, 1.0, 0.125, 0.5, 0.125, 0.5, 0.125, 1.0, 0.08333, 1.0, 0.08333, 0.5, 0.3121, 0.4818, 0.25, 0.49, 0.1879, 0.4818, 0.13, 0.4578, 0.08029, 0.4197, 0.04215, 0.37, 0.01818, 0.3121, 0.01, 0.25, 0.01818, 0.1879, 0.04215, 0.13, 0.08029, 0.08029, 0.13, 0.04215, 0.1879, 0.01818, 0.25, 0.01, 0.3121, 0.01818, 0.37, 0.04215, 0.4197, 0.08029, 0.4578, 0.13, 0.4818, 0.1879, 0.49, 0.25, 0.4818, 0.3121, 0.4578, 0.37, 0.4197, 0.4197, 0.37, 0.4578, 0.08333, 0.5, 0.08333, 1.0, 0.04167, 1.0, 0.04167, 0.5, 0.04167, 0.5, 0.04167, 1.0, -1.863e-07, 1.0, -1.863e-07, 0.5, 0.75, 0.49, 0.8121, 0.4818, 0.87, 0.4578, 0.9197, 0.4197, 0.9578, 0.37, 0.9818, 0.3121, 0.99, 0.25, 0.9818, 0.1879, 0.9578, 0.13, 0.9197, 0.08029, 0.87, 0.04215, 0.8121, 0.01818, 0.75, 0.01, 0.6879, 0.01818, 0.63, 0.04215, 0.5803, 0.08029, 0.5422, 0.13, 0.5182, 0.1879, 0.51, 0.25, 0.5182, 0.3121, 0.5422, 0.37, 0.5803, 0.4197, 0.63, 0.4578, 0.6879, 0.4818, 1.0, 0.5, 1.0, 1.0, 0.9583, 1.0, 0.9583, 0.5, 0.9583, 0.5, 0.9583, 1.0, 0.9167, 1.0, 0.9167, 0.5, 0.9167, 0.5, 0.9167, 1.0, 0.875, 1.0, 0.875, 0.5, 0.875, 0.5, 0.875, 1.0, 0.8333, 1.0, 0.8333, 0.5, 0.8333, 0.5, 0.8333, 1.0, 0.7917, 1.0, 0.7917, 0.5, 0.7917, 0.5, 0.7917, 1.0, 0.75, 1.0, 0.75, 0.5, 0.75, 0.5, 0.75, 1.0, 0.7083, 1.0, 0.7083, 0.5, 0.7083, 0.5, 0.7083, 1.0, 0.6667, 1.0, 0.6667, 0.5, 0.6667, 0.5, 0.6667, 1.0, 0.625, 1.0, 0.625, 0.5, 0.625, 0.5, 0.625, 1.0, 0.5833, 1.0, 0.5833, 0.5, 0.5833, 0.5, 0.5833, 1.0, 0.5417, 1.0, 0.5417, 0.5, 0.5417, 0.5, 0.5417, 1.0, 0.5, 1.0, 0.5, 0.5, 0.5, 0.5, 0.5, 1.0, 0.4583, 1.0, 0.4583, 0.5, 0.4583, 0.5, 0.4583, 1.0, 0.4167, 1.0, 0.4167, 0.5, 0.4167, 0.5, 0.4167, 1.0, 0.375, 1.0, 0.375, 0.5, 0.375, 0.5, 0.375, 1.0, 0.3333, 1.0, 0.3333, 0.5, 0.3333, 0.5, 0.3333, 1.0, 0.2917, 1.0, 0.2917, 0.5, 0.2917, 0.5, 0.2917, 1.0, 0.25, 1.0, 0.25, 0.5, 0.25, 0.5, 0.25, 1.0, 0.2083, 1.0, 0.2083, 0.5, 0.2083, 0.5, 0.2083, 1.0, 0.1667, 1.0, 0.1667, 0.5, 0.1667, 0.5, 0.1667, 1.0, 0.125, 1.0, 0.125, 0.5, 0.125, 0.5, 0.125, 1.0, 0.08333, 1.0, 0.08333, 0.5, 0.3121, 0.4818, 0.25, 0.49, 0.1879, 0.4818, 0.13, 0.4578, 0.08029, 0.4197, 0.04215, 0.37, 0.01818, 0.3121, 0.01, 0.25, 0.01818, 0.1879, 0.04215, 0.13, 0.08029, 0.08029, 0.13, 0.04215, 0.1879, 0.01818, 0.25, 0.01, 0.3121, 0.01818, 0.37, 0.04215, 0.4197, 0.08029, 0.4578, 0.13, 0.4818, 0.1879, 0.49, 0.25, 0.4818, 0.3121, 0.4578, 0.37, 0.4197, 0.4197, 0.37, 0.4578, 0.08333, 0.5, 0.08333, 1.0, 0.04167, 1.0, 0.04167, 0.5, 0.04167, 0.5, 0.04167, 1.0, -1.863e-07, 1.0, -1.863e-07, 0.5, 0.75, 0.49, 0.8121, 0.4818, 0.87, 0.4578, 0.9197, 0.4197, 0.9578, 0.37, 0.9818, 0.3121, 0.99, 0.25, 0.9818, 0.1879, 0.9578, 0.13, 0.9197, 0.08029, 0.87, 0.04215, 0.8121, 0.01818, 0.75, 0.01, 0.6879, 0.01818, 0.63, 0.04215, 0.5803, 0.08029, 0.5422, 0.13, 0.5182, 0.1879, 0.51, 0.25, 0.5182, 0.3121, 0.5422, 0.37, 0.5803, 0.4197, 0.63, 0.4578, 0.6879, 0.4818])
me_cylinder.materials.append(mat_material_004)
me_cylinder.use_remesh_preserve_volume = False
me_cylinder.use_remesh_preserve_attributes = False
me_cylinder.use_mirror_vertex_groups = False
me_cylinder.update()
me_plane_002 = bpy.data.meshes.new('Plane.002')
me_plane_002.from_pydata([(-1.609, 0.208, -2.619), (1.54, 0.2371, -2.62), (-1.62, 0.2256, 0.5418), (1.561, 0.1921, 0.5386), (-1.59, 0.1982, -1.029), (-0.01383, 0.2188, -2.633), (1.558, 0.2072, -1.021), (-0.02691, 0.2085, 0.5357), (-0.03437, 0.2159, -1.056), (-1.605, 0.2061, -1.826), (0.7513, 0.2387, -2.612), (1.544, 0.2115, -0.2486), (-0.8172, 0.2103, 0.5366), (-1.609, 0.214, -0.2523), (-0.813, 0.1996, -2.61), (1.544, 0.2255, -1.809), (0.7571, 0.229, 0.5486), (-0.04079, 0.2159, -0.2558), (-0.01607, 0.2049, -1.834), (-0.8049, 0.2247, -1.043), (0.7493, 0.1999, -1.044), (0.7785, 0.2036, -1.806), (-0.8149, 0.2073, -1.837), (-0.8249, 0.2128, -0.242), (0.738, 0.2335, -0.2567), (-1.604, 0.2129, -2.226), (1.152, 0.2108, -2.618), (1.564, 0.2191, 0.1269), (-1.209, 0.2123, 0.5278), (-1.617, 0.2168, -0.6425), (-0.4235, 0.2114, -2.617), (1.558, 0.225, -1.431), (0.3532, 0.2067, 0.5563), (-0.04571, 0.1953, 0.1321), (-0.02767, 0.2153, -1.426), (-1.215, 0.201, -1.045), (0.3627, 0.2138, -1.037), (-1.59, 0.2134, -1.428), (0.3659, 0.2217, -2.608), (1.547, 0.2106, -0.646), (-0.4411, 0.1925, 0.5205), (-1.606, 0.211, 0.142), (-1.221, 0.2227, -2.594), (1.527, 0.1963, -2.226), (1.133, 0.223, 0.5232), (-0.03961, 0.2131, -0.6584), (-0.01409, 0.2018, -2.221), (-0.4122, 0.2175, -1.056), (1.152, 0.2103, -1.047), (0.7384, 0.2124, -1.443), (0.7476, 0.2268, -2.228), (0.368, 0.2043, -1.848), (1.14, 0.2246, -1.811), (-0.8362, 0.2128, -1.431), (-0.8181, 0.1833, -2.22), (-1.21, 0.2299, -1.846), (-0.4245, 0.2147, -1.828), (-0.803, 0.2053, 0.1399), (-0.8167, 0.2102, -0.6456), (-1.207, 0.2199, -0.2368), (-0.4231, 0.2264, -0.2422), (0.74, 0.2013, 0.12), (0.7419, 0.2105, -0.642), (0.3543, 0.2093, -0.2318), (1.131, 0.2203, -0.2581), (1.166, 0.2, -0.643), (0.363, 0.2051, -0.6436), (0.3545, 0.1949, 0.147), (-0.4283, 0.2001, -0.6548), (-1.226, 0.1931, -0.6449), (-1.224, 0.1986, 0.1523), (-0.4241, 0.2274, -2.2), (-1.222, 0.205, -2.223), (-1.214, 0.2218, -1.437), (1.162, 0.2139, -2.231), (0.3662, 0.1878, -2.222), (0.3801, 0.2098, -1.434), (1.162, 0.1995, -1.456), (-0.4106, 0.2213, -1.438), (-0.4263, 0.1983, 0.1363), (1.147, 0.2323, 0.1514)], [], [(80, 27, 3, 44), (79, 33, 7, 40), (78, 34, 8, 47), (77, 31, 6, 48), (76, 49, 20, 36), (75, 50, 21, 51), (74, 43, 15, 52), (73, 53, 19, 35), (72, 54, 22, 55), (71, 46, 18, 56), (70, 57, 12, 28), (69, 58, 23, 59), (68, 45, 17, 60), (67, 61, 16, 32), (66, 62, 24, 63), (65, 39, 11, 64), (62, 65, 64, 24), (20, 48, 65, 62), (48, 6, 39, 65), (45, 66, 63, 17), (8, 36, 66, 45), (36, 20, 62, 66), (33, 67, 32, 7), (17, 63, 67, 33), (63, 24, 61, 67), (58, 68, 60, 23), (19, 47, 68, 58), (47, 8, 45, 68), (29, 69, 59, 13), (4, 35, 69, 29), (35, 19, 58, 69), (41, 70, 28, 2), (13, 59, 70, 41), (59, 23, 57, 70), (54, 71, 56, 22), (14, 30, 71, 54), (30, 5, 46, 71), (25, 72, 55, 9), (0, 42, 72, 25), (42, 14, 54, 72), (37, 73, 35, 4), (9, 55, 73, 37), (55, 22, 53, 73), (50, 74, 52, 21), (10, 26, 74, 50), (26, 1, 43, 74), (46, 75, 51, 18), (5, 38, 75, 46), (38, 10, 50, 75), (34, 76, 36, 8), (18, 51, 76, 34), (51, 21, 49, 76), (49, 77, 48, 20), (21, 52, 77, 49), (52, 15, 31, 77), (53, 78, 47, 19), (22, 56, 78, 53), (56, 18, 34, 78), (57, 79, 40, 12), (23, 60, 79, 57), (60, 17, 33, 79), (61, 80, 44, 16), (24, 64, 80, 61), (64, 11, 27, 80)])
me_plane_002.polygons.foreach_set('use_smooth', [True] * 64)
_uv = me_plane_002.uv_layers.new(name='UVMap')
_uv.uv.foreach_set('vector', [0.875, 0.875, 1.0, 0.875, 1.0, 1.0, 0.875, 1.0, 0.375, 0.875, 0.5, 0.875, 0.5, 1.0, 0.375, 1.0, 0.375, 0.375, 0.5, 0.375, 0.5, 0.5, 0.375, 0.5, 0.875, 0.375, 1.0, 0.375, 1.0, 0.5, 0.875, 0.5, 0.625, 0.375, 0.75, 0.375, 0.75, 0.5, 0.625, 0.5, 0.625, 0.125, 0.75, 0.125, 0.75, 0.25, 0.625, 0.25, 0.875, 0.125, 1.0, 0.125, 1.0, 0.25, 0.875, 0.25, 0.125, 0.375, 0.25, 0.375, 0.25, 0.5, 0.125, 0.5, 0.125, 0.125, 0.25, 0.125, 0.25, 0.25, 0.125, 0.25, 0.375, 0.125, 0.5, 0.125, 0.5, 0.25, 0.375, 0.25, 0.125, 0.875, 0.25, 0.875, 0.25, 1.0, 0.125, 1.0, 0.125, 0.625, 0.25, 0.625, 0.25, 0.75, 0.125, 0.75, 0.375, 0.625, 0.5, 0.625, 0.5, 0.75, 0.375, 0.75, 0.625, 0.875, 0.75, 0.875, 0.75, 1.0, 0.625, 1.0, 0.625, 0.625, 0.75, 0.625, 0.75, 0.75, 0.625, 0.75, 0.875, 0.625, 1.0, 0.625, 1.0, 0.75, 0.875, 0.75, 0.75, 0.625, 0.875, 0.625, 0.875, 0.75, 0.75, 0.75, 0.75, 0.5, 0.875, 0.5, 0.875, 0.625, 0.75, 0.625, 0.875, 0.5, 1.0, 0.5, 1.0, 0.625, 0.875, 0.625, 0.5, 0.625, 0.625, 0.625, 0.625, 0.75, 0.5, 0.75, 0.5, 0.5, 0.625, 0.5, 0.625, 0.625, 0.5, 0.625, 0.625, 0.5, 0.75, 0.5, 0.75, 0.625, 0.625, 0.625, 0.5, 0.875, 0.625, 0.875, 0.625, 1.0, 0.5, 1.0, 0.5, 0.75, 0.625, 0.75, 0.625, 0.875, 0.5, 0.875, 0.625, 0.75, 0.75, 0.75, 0.75, 0.875, 0.625, 0.875, 0.25, 0.625, 0.375, 0.625, 0.375, 0.75, 0.25, 0.75, 0.25, 0.5, 0.375, 0.5, 0.375, 0.625, 0.25, 0.625, 0.375, 0.5, 0.5, 0.5, 0.5, 0.625, 0.375, 0.625, 0.0, 0.625, 0.125, 0.625, 0.125, 0.75, 0.0, 0.75, 0.0, 0.5, 0.125, 0.5, 0.125, 0.625, 0.0, 0.625, 0.125, 0.5, 0.25, 0.5, 0.25, 0.625, 0.125, 0.625, 0.0, 0.875, 0.125, 0.875, 0.125, 1.0, 0.0, 1.0, 0.0, 0.75, 0.125, 0.75, 0.125, 0.875, 0.0, 0.875, 0.125, 0.75, 0.25, 0.75, 0.25, 0.875, 0.125, 0.875, 0.25, 0.125, 0.375, 0.125, 0.375, 0.25, 0.25, 0.25, 0.25, 0.0, 0.375, 0.0, 0.375, 0.125, 0.25, 0.125, 0.375, 0.0, 0.5, 0.0, 0.5, 0.125, 0.375, 0.125, 0.0, 0.125, 0.125, 0.125, 0.125, 0.25, 0.0, 0.25, 0.0, 0.0, 0.125, 0.0, 0.125, 0.125, 0.0, 0.125, 0.125, 0.0, 0.25, 0.0, 0.25, 0.125, 0.125, 0.125, 0.0, 0.375, 0.125, 0.375, 0.125, 0.5, 0.0, 0.5, 0.0, 0.25, 0.125, 0.25, 0.125, 0.375, 0.0, 0.375, 0.125, 0.25, 0.25, 0.25, 0.25, 0.375, 0.125, 0.375, 0.75, 0.125, 0.875, 0.125, 0.875, 0.25, 0.75, 0.25, 0.75, 0.0, 0.875, 0.0, 0.875, 0.125, 0.75, 0.125, 0.875, 0.0, 1.0, 0.0, 1.0, 0.125, 0.875, 0.125, 0.5, 0.125, 0.625, 0.125, 0.625, 0.25, 0.5, 0.25, 0.5, 0.0, 0.625, 0.0, 0.625, 0.125, 0.5, 0.125, 0.625, 0.0, 0.75, 0.0, 0.75, 0.125, 0.625, 0.125, 0.5, 0.375, 0.625, 0.375, 0.625, 0.5, 0.5, 0.5, 0.5, 0.25, 0.625, 0.25, 0.625, 0.375, 0.5, 0.375, 0.625, 0.25, 0.75, 0.25, 0.75, 0.375, 0.625, 0.375, 0.75, 0.375, 0.875, 0.375, 0.875, 0.5, 0.75, 0.5, 0.75, 0.25, 0.875, 0.25, 0.875, 0.375, 0.75, 0.375, 0.875, 0.25, 1.0, 0.25, 1.0, 0.375, 0.875, 0.375, 0.25, 0.375, 0.375, 0.375, 0.375, 0.5, 0.25, 0.5, 0.25, 0.25, 0.375, 0.25, 0.375, 0.375, 0.25, 0.375, 0.375, 0.25, 0.5, 0.25, 0.5, 0.375, 0.375, 0.375, 0.25, 0.875, 0.375, 0.875, 0.375, 1.0, 0.25, 1.0, 0.25, 0.75, 0.375, 0.75, 0.375, 0.875, 0.25, 0.875, 0.375, 0.75, 0.5, 0.75, 0.5, 0.875, 0.375, 0.875, 0.75, 0.875, 0.875, 0.875, 0.875, 1.0, 0.75, 1.0, 0.75, 0.75, 0.875, 0.75, 0.875, 0.875, 0.75, 0.875, 0.875, 0.75, 1.0, 0.75, 1.0, 0.875, 0.875, 0.875])
me_plane_002.materials.append(mat_material_006)
me_plane_002.use_remesh_preserve_volume = False
me_plane_002.use_remesh_preserve_attributes = False
me_plane_002.use_mirror_vertex_groups = False
me_plane_002.update()

# ---- objects
ob_light = bpy.data.objects.new('Light', light_light)
ob_camera = bpy.data.objects.new('Camera', cam_camera)
ob_ground = bpy.data.objects.new('Ground', me_plane)
ob_drawing = bpy.data.objects.new('Drawing', me_plane_001)
ob_fridge = bpy.data.objects.new('Fridge', me_cube)
ob_handles = bpy.data.objects.new('Handles', me_cube_001)
ob_magnet = bpy.data.objects.new('Magnet', me_cylinder_002)
ob_magnets = bpy.data.objects.new('Magnets', me_cylinder)
ob_menu = bpy.data.objects.new('Menu', me_plane_002)

# ---- transforms, parenting, visibility, modifiers, constraints
ob_light.location = (-2.389, -3.101, 26.09)
ob_light.rotation_euler = (0.08727, -0.1745, -2.369e-08)
ob_light.lock_rotations_4d = False
ob_light.empty_display_type = 'ARROWS'
ob_light.color = (0.0, 0.0, 0.0, 0.0)
ob_light.lineart.crease_threshold = 0.0
ob_camera.location = (0.03112, -8.382, 11.64)
ob_camera.rotation_euler = (0.7935, 1.583e-16, 6.631e-17)
ob_camera.lock_rotations_4d = False
ob_camera.empty_display_type = 'ARROWS'
ob_camera.color = (0.0, 0.0, 0.0, 0.0)
ob_camera.display_type = 'WIRE'
ob_camera.lineart.crease_threshold = 0.0
ob_ground.location = (0.03342, -0.02387, 0.0)
ob_ground.scale = (21.26, 21.26, 21.26)
ob_ground.is_shadow_catcher = True
ob_ground.show_bounds = True
ob_ground.lineart.crease_threshold = 0.0
ob_ground.cycles.use_motion_blur = False
ob_drawing.location = (0.3983, -1.476, 2.969)
ob_drawing.rotation_euler = (0.0005259, -0.006037, -0.0002138)
ob_drawing.scale = (0.634, 0.634, 0.634)
ob_drawing.lineart.crease_threshold = 0.0
ob_fridge.location = (0.09552, 0.07514, 3.494)
ob_fridge.scale = (1.994, 1.396, 3.51)
ob_fridge.lineart.crease_threshold = 0.0
_m = ob_fridge.modifiers.new('Bevel', 'BEVEL')
_m.offset_type = 'WIDTH'
ob_handles.location = (-1.386, -1.294, 5.531)
ob_handles.scale = (0.1439, 0.1199, 0.4319)
ob_handles.lineart.crease_threshold = 0.0
ob_magnet.location = (1.194, -1.416, 3.109)
ob_magnet.rotation_euler = (1.571, -0.0, -0.0)
ob_magnet.scale = (1.994, 1.994, 1.994)
ob_magnet.lineart.crease_threshold = 0.0
ob_magnets.location = (1.194, -1.354, 3.109)
ob_magnets.rotation_euler = (1.571, -0.0, -0.0)
ob_magnets.scale = (1.994, 1.994, 1.445)
ob_magnets.lineart.crease_threshold = 0.0
ob_menu.location = (-0.1238, -1.409, 6.016)
ob_menu.rotation_euler = (0.01222, -0.1358, -0.005611)
ob_menu.scale = (0.2794, 0.2877, 0.4304)
ob_menu.lineart.crease_threshold = 0.0

# ---- collection membership
col_collection.objects.link(ob_light)
col_collection.objects.link(ob_camera)
col_collection.objects.link(ob_ground)
col_collection.objects.link(ob_drawing)
col_collection.objects.link(ob_fridge)
col_collection.objects.link(ob_handles)
col_collection.objects.link(ob_magnet)
col_collection.objects.link(ob_magnets)
col_collection.objects.link(ob_menu)

# ---- scene / render settings (as saved in the file)
scene.camera = ob_camera
scene.frame_start = 1; scene.frame_end = 250; scene.frame_set(1)
scene.render.engine = 'BLENDER_EEVEE_NEXT'
scene.render.resolution_x = 640
scene.render.resolution_y = 400
scene.render.film_transparent = True
scene.render.use_freestyle = True
scene.render.line_thickness = 1.25
scene.cycles.samples = 64
scene.cycles.sampling_pattern = 'TABULATED_SOBOL'
scene.cycles.use_adaptive_sampling = False
scene.cycles.use_light_tree = False
scene.eevee.use_gtao = True
scene.view_settings.look = 'Medium Contrast'
scene.view_settings.view_transform = 'Filmic'
scene.view_settings.exposure = 0.2
bpy.context.view_layer.update()

